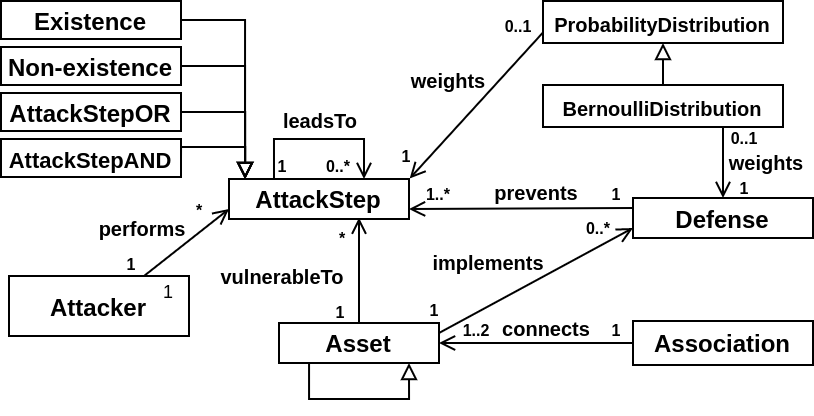

The diagram above was exported from draw.io. Its source (the exported page's mxGraphModel, read from the mxfile embedded in the PNG):
<mxGraphModel dx="805" dy="479" grid="1" gridSize="10" guides="1" tooltips="1" connect="1" arrows="1" fold="1" page="1" pageScale="1" pageWidth="827" pageHeight="1169" math="0" shadow="0">
  <root>
    <mxCell id="0" />
    <mxCell id="1" parent="0" />
    <mxCell id="G_xnt0krBs_Xdhr1Ry81-15" style="edgeStyle=orthogonalEdgeStyle;rounded=0;orthogonalLoop=1;jettySize=auto;html=1;exitX=1;exitY=0.5;exitDx=0;exitDy=0;entryX=0.09;entryY=0.002;entryDx=0;entryDy=0;entryPerimeter=0;endArrow=block;endFill=0;" parent="1" source="Q0htxFT-Md4tVgBZwuGx-197" target="Q0htxFT-Md4tVgBZwuGx-2" edge="1">
      <mxGeometry relative="1" as="geometry">
        <Array as="points">
          <mxPoint x="106" y="104" />
          <mxPoint x="138" y="104" />
        </Array>
      </mxGeometry>
    </mxCell>
    <mxCell id="Q0htxFT-Md4tVgBZwuGx-197" value="&lt;font style=&quot;font-size: 11px&quot;&gt;AttackStepAND&lt;/font&gt;" style="rounded=0;whiteSpace=wrap;html=1;fontStyle=1" parent="1" vertex="1">
      <mxGeometry x="16" y="100" width="90" height="19" as="geometry" />
    </mxCell>
    <mxCell id="Q0htxFT-Md4tVgBZwuGx-2" value="AttackStep" style="rounded=0;whiteSpace=wrap;html=1;fontStyle=1" parent="1" vertex="1">
      <mxGeometry x="130" y="120" width="90" height="20" as="geometry" />
    </mxCell>
    <mxCell id="Q0htxFT-Md4tVgBZwuGx-7" style="edgeStyle=orthogonalEdgeStyle;rounded=0;orthogonalLoop=1;jettySize=auto;html=1;exitX=1;exitY=0.5;exitDx=0;exitDy=0;entryX=0;entryY=0.5;entryDx=0;entryDy=0;endArrow=none;endFill=0;startArrow=open;startFill=0;" parent="1" source="Q0htxFT-Md4tVgBZwuGx-3" target="Q0htxFT-Md4tVgBZwuGx-4" edge="1">
      <mxGeometry relative="1" as="geometry" />
    </mxCell>
    <mxCell id="9UatdJ1RaZpymsaL0UMa-4" style="rounded=0;orthogonalLoop=1;jettySize=auto;html=1;exitX=1;exitY=0.25;exitDx=0;exitDy=0;entryX=0;entryY=0.75;entryDx=0;entryDy=0;startArrow=none;startFill=0;endArrow=open;endFill=0;" parent="1" source="Q0htxFT-Md4tVgBZwuGx-3" target="Q0htxFT-Md4tVgBZwuGx-77" edge="1">
      <mxGeometry relative="1" as="geometry" />
    </mxCell>
    <mxCell id="9UatdJ1RaZpymsaL0UMa-13" style="edgeStyle=none;rounded=0;orthogonalLoop=1;jettySize=auto;html=1;exitX=0.5;exitY=0;exitDx=0;exitDy=0;entryX=0.9;entryY=-0.083;entryDx=0;entryDy=0;startArrow=none;startFill=0;endArrow=open;endFill=0;entryPerimeter=0;" parent="1" source="Q0htxFT-Md4tVgBZwuGx-3" target="9UatdJ1RaZpymsaL0UMa-16" edge="1">
      <mxGeometry relative="1" as="geometry" />
    </mxCell>
    <mxCell id="Q0htxFT-Md4tVgBZwuGx-3" value="Asset" style="rounded=0;whiteSpace=wrap;html=1;fontStyle=1" parent="1" vertex="1">
      <mxGeometry x="155" y="192" width="80" height="20" as="geometry" />
    </mxCell>
    <mxCell id="Q0htxFT-Md4tVgBZwuGx-4" value="Association" style="rounded=0;whiteSpace=wrap;html=1;fontStyle=1" parent="1" vertex="1">
      <mxGeometry x="332" y="191" width="90" height="22" as="geometry" />
    </mxCell>
    <mxCell id="Q0htxFT-Md4tVgBZwuGx-221" style="edgeStyle=none;rounded=0;orthogonalLoop=1;jettySize=auto;html=1;exitX=0;exitY=0.25;exitDx=0;exitDy=0;entryX=1;entryY=0.75;entryDx=0;entryDy=0;startArrow=none;startFill=0;endArrow=open;endFill=0;strokeWidth=1;" parent="1" source="Q0htxFT-Md4tVgBZwuGx-77" target="Q0htxFT-Md4tVgBZwuGx-2" edge="1">
      <mxGeometry relative="1" as="geometry">
        <mxPoint x="220" y="139" as="targetPoint" />
      </mxGeometry>
    </mxCell>
    <mxCell id="Q0htxFT-Md4tVgBZwuGx-77" value="Defense" style="rounded=0;whiteSpace=wrap;html=1;fontStyle=1" parent="1" vertex="1">
      <mxGeometry x="332" y="129.5" width="90" height="20" as="geometry" />
    </mxCell>
    <mxCell id="G_xnt0krBs_Xdhr1Ry81-16" style="edgeStyle=orthogonalEdgeStyle;rounded=0;orthogonalLoop=1;jettySize=auto;html=1;exitX=1;exitY=0.5;exitDx=0;exitDy=0;entryX=0.09;entryY=0.002;entryDx=0;entryDy=0;entryPerimeter=0;endArrow=block;endFill=0;" parent="1" source="Q0htxFT-Md4tVgBZwuGx-196" target="Q0htxFT-Md4tVgBZwuGx-2" edge="1">
      <mxGeometry relative="1" as="geometry" />
    </mxCell>
    <mxCell id="Q0htxFT-Md4tVgBZwuGx-196" value="AttackStepOR" style="rounded=0;whiteSpace=wrap;html=1;fontStyle=1" parent="1" vertex="1">
      <mxGeometry x="16" y="77" width="90" height="19" as="geometry" />
    </mxCell>
    <mxCell id="G_xnt0krBs_Xdhr1Ry81-17" style="rounded=0;orthogonalLoop=1;jettySize=auto;html=1;exitX=0.75;exitY=0;exitDx=0;exitDy=0;entryX=0;entryY=0.75;entryDx=0;entryDy=0;endArrow=open;endFill=0;" parent="1" source="Q0htxFT-Md4tVgBZwuGx-222" target="Q0htxFT-Md4tVgBZwuGx-2" edge="1">
      <mxGeometry relative="1" as="geometry" />
    </mxCell>
    <mxCell id="Q0htxFT-Md4tVgBZwuGx-222" value="Attacker" style="rounded=0;whiteSpace=wrap;html=1;fontStyle=1" parent="1" vertex="1">
      <mxGeometry x="20" y="168.5" width="90" height="30" as="geometry" />
    </mxCell>
    <mxCell id="9UatdJ1RaZpymsaL0UMa-1" value="&lt;font style=&quot;font-size: 9px&quot;&gt;1&lt;/font&gt;" style="text;html=1;strokeColor=none;fillColor=none;align=center;verticalAlign=middle;whiteSpace=wrap;rounded=0;" parent="1" vertex="1">
      <mxGeometry x="94" y="166" width="12" height="17" as="geometry" />
    </mxCell>
    <mxCell id="9UatdJ1RaZpymsaL0UMa-2" value="&lt;font style=&quot;font-size: 10px&quot;&gt;performs&lt;/font&gt;" style="text;html=1;strokeColor=none;fillColor=none;align=center;verticalAlign=middle;whiteSpace=wrap;rounded=0;fontStyle=1" parent="1" vertex="1">
      <mxGeometry x="67" y="133.5" width="40" height="20" as="geometry" />
    </mxCell>
    <mxCell id="9UatdJ1RaZpymsaL0UMa-3" value="&lt;font style=&quot;font-size: 8px&quot;&gt;1&lt;/font&gt;" style="text;html=1;strokeColor=none;fillColor=none;align=center;verticalAlign=middle;whiteSpace=wrap;rounded=0;fontStyle=1" parent="1" vertex="1">
      <mxGeometry x="74" y="155.5" width="15" height="10" as="geometry" />
    </mxCell>
    <mxCell id="9UatdJ1RaZpymsaL0UMa-6" value="&lt;span style=&quot;font-size: 10px&quot;&gt;implements&lt;/span&gt;" style="text;html=1;strokeColor=none;fillColor=none;align=center;verticalAlign=middle;whiteSpace=wrap;rounded=0;fontStyle=1" parent="1" vertex="1">
      <mxGeometry x="239.5" y="150.5" width="40" height="20" as="geometry" />
    </mxCell>
    <mxCell id="9UatdJ1RaZpymsaL0UMa-7" value="&lt;font style=&quot;font-size: 8px&quot;&gt;0..*&lt;/font&gt;" style="text;html=1;strokeColor=none;fillColor=none;align=center;verticalAlign=middle;whiteSpace=wrap;rounded=0;fontStyle=1" parent="1" vertex="1">
      <mxGeometry x="295" y="132.5" width="40" height="20" as="geometry" />
    </mxCell>
    <mxCell id="9UatdJ1RaZpymsaL0UMa-8" value="&lt;span style=&quot;font-size: 10px&quot;&gt;prevents&lt;/span&gt;" style="text;html=1;strokeColor=none;fillColor=none;align=center;verticalAlign=middle;whiteSpace=wrap;rounded=0;fontStyle=1" parent="1" vertex="1">
      <mxGeometry x="264" y="116" width="40" height="20" as="geometry" />
    </mxCell>
    <mxCell id="9UatdJ1RaZpymsaL0UMa-9" value="&lt;font style=&quot;font-size: 8px&quot;&gt;1..*&lt;/font&gt;" style="text;html=1;strokeColor=none;fillColor=none;align=center;verticalAlign=middle;whiteSpace=wrap;rounded=0;fontStyle=1" parent="1" vertex="1">
      <mxGeometry x="226" y="123" width="18" height="6" as="geometry" />
    </mxCell>
    <mxCell id="9UatdJ1RaZpymsaL0UMa-11" value="&lt;span style=&quot;font-size: 10px&quot;&gt;connects&lt;/span&gt;" style="text;html=1;strokeColor=none;fillColor=none;align=center;verticalAlign=middle;whiteSpace=wrap;rounded=0;fontStyle=1" parent="1" vertex="1">
      <mxGeometry x="269" y="183.5" width="40" height="20" as="geometry" />
    </mxCell>
    <mxCell id="9UatdJ1RaZpymsaL0UMa-12" value="&lt;font style=&quot;font-size: 8px&quot;&gt;1..2&lt;/font&gt;" style="text;html=1;strokeColor=none;fillColor=none;align=center;verticalAlign=middle;whiteSpace=wrap;rounded=0;fontStyle=1" parent="1" vertex="1">
      <mxGeometry x="244" y="188.5" width="20" height="10" as="geometry" />
    </mxCell>
    <mxCell id="9UatdJ1RaZpymsaL0UMa-15" value="&lt;span style=&quot;font-size: 10px&quot;&gt;vulnerableTo&lt;/span&gt;" style="text;html=1;strokeColor=none;fillColor=none;align=center;verticalAlign=middle;whiteSpace=wrap;rounded=0;fontStyle=1" parent="1" vertex="1">
      <mxGeometry x="137" y="157.5" width="40" height="20" as="geometry" />
    </mxCell>
    <mxCell id="9UatdJ1RaZpymsaL0UMa-16" value="&lt;font style=&quot;font-size: 8px&quot;&gt;*&lt;/font&gt;" style="text;html=1;strokeColor=none;fillColor=none;align=center;verticalAlign=middle;whiteSpace=wrap;rounded=0;fontStyle=1" parent="1" vertex="1">
      <mxGeometry x="177" y="140.5" width="20" height="14" as="geometry" />
    </mxCell>
    <mxCell id="9UatdJ1RaZpymsaL0UMa-17" value="&lt;span style=&quot;font-size: 8px&quot;&gt;*&lt;/span&gt;" style="text;html=1;strokeColor=none;fillColor=none;align=center;verticalAlign=middle;whiteSpace=wrap;rounded=0;fontStyle=1" parent="1" vertex="1">
      <mxGeometry x="108" y="128.5" width="15" height="10" as="geometry" />
    </mxCell>
    <mxCell id="9UatdJ1RaZpymsaL0UMa-18" value="&lt;font style=&quot;font-size: 8px&quot;&gt;1&lt;/font&gt;" style="text;html=1;strokeColor=none;fillColor=none;align=center;verticalAlign=middle;whiteSpace=wrap;rounded=0;fontStyle=1" parent="1" vertex="1">
      <mxGeometry x="319" y="122.5" width="10" height="7" as="geometry" />
    </mxCell>
    <mxCell id="9UatdJ1RaZpymsaL0UMa-19" value="&lt;font style=&quot;font-size: 8px&quot;&gt;1&lt;/font&gt;" style="text;html=1;strokeColor=none;fillColor=none;align=center;verticalAlign=middle;whiteSpace=wrap;rounded=0;fontStyle=1" parent="1" vertex="1">
      <mxGeometry x="223" y="178.5" width="20" height="10" as="geometry" />
    </mxCell>
    <mxCell id="9UatdJ1RaZpymsaL0UMa-20" value="&lt;font style=&quot;font-size: 8px&quot;&gt;1&lt;/font&gt;" style="text;html=1;strokeColor=none;fillColor=none;align=center;verticalAlign=middle;whiteSpace=wrap;rounded=0;fontStyle=1" parent="1" vertex="1">
      <mxGeometry x="313.5" y="188.5" width="20" height="10" as="geometry" />
    </mxCell>
    <mxCell id="9UatdJ1RaZpymsaL0UMa-21" value="&lt;font style=&quot;font-size: 8px&quot;&gt;1&lt;/font&gt;" style="text;html=1;strokeColor=none;fillColor=none;align=center;verticalAlign=middle;whiteSpace=wrap;rounded=0;fontStyle=1" parent="1" vertex="1">
      <mxGeometry x="176" y="179.5" width="20" height="10" as="geometry" />
    </mxCell>
    <mxCell id="9UatdJ1RaZpymsaL0UMa-22" style="edgeStyle=none;rounded=0;orthogonalLoop=1;jettySize=auto;html=1;exitX=0.5;exitY=0;exitDx=0;exitDy=0;startArrow=none;startFill=0;endArrow=open;endFill=0;" parent="1" source="Q0htxFT-Md4tVgBZwuGx-4" target="Q0htxFT-Md4tVgBZwuGx-4" edge="1">
      <mxGeometry relative="1" as="geometry" />
    </mxCell>
    <mxCell id="c7za9FhFOgieA7_6tWLc-2" style="rounded=0;orthogonalLoop=1;jettySize=auto;html=1;exitX=0;exitY=0.75;exitDx=0;exitDy=0;entryX=1.004;entryY=-0.013;entryDx=0;entryDy=0;entryPerimeter=0;endArrow=open;endFill=0;" parent="1" source="c7za9FhFOgieA7_6tWLc-1" target="Q0htxFT-Md4tVgBZwuGx-2" edge="1">
      <mxGeometry relative="1" as="geometry" />
    </mxCell>
    <mxCell id="c7za9FhFOgieA7_6tWLc-1" value="&lt;font style=&quot;font-size: 10px&quot;&gt;ProbabilityDistribution&lt;/font&gt;" style="rounded=0;whiteSpace=wrap;html=1;fontStyle=1" parent="1" vertex="1">
      <mxGeometry x="287" y="31" width="120" height="21" as="geometry" />
    </mxCell>
    <mxCell id="c7za9FhFOgieA7_6tWLc-3" value="&lt;font style=&quot;font-size: 8px&quot;&gt;1&lt;/font&gt;" style="text;html=1;strokeColor=none;fillColor=none;align=center;verticalAlign=middle;whiteSpace=wrap;rounded=0;fontStyle=1" parent="1" vertex="1">
      <mxGeometry x="210" y="104" width="18" height="6" as="geometry" />
    </mxCell>
    <mxCell id="c7za9FhFOgieA7_6tWLc-4" value="&lt;font style=&quot;font-size: 8px&quot;&gt;0..1&lt;/font&gt;" style="text;html=1;strokeColor=none;fillColor=none;align=center;verticalAlign=middle;whiteSpace=wrap;rounded=0;fontStyle=1" parent="1" vertex="1">
      <mxGeometry x="265.5" y="38.5" width="18" height="6" as="geometry" />
    </mxCell>
    <mxCell id="c7za9FhFOgieA7_6tWLc-5" value="&lt;span style=&quot;font-size: 10px&quot;&gt;weights&lt;/span&gt;" style="text;html=1;strokeColor=none;fillColor=none;align=center;verticalAlign=middle;whiteSpace=wrap;rounded=0;fontStyle=1" parent="1" vertex="1">
      <mxGeometry x="220" y="59.5" width="40" height="20" as="geometry" />
    </mxCell>
    <mxCell id="G_xnt0krBs_Xdhr1Ry81-9" value="&lt;font style=&quot;font-size: 8px&quot;&gt;1&lt;/font&gt;" style="text;html=1;strokeColor=none;fillColor=none;align=center;verticalAlign=middle;whiteSpace=wrap;rounded=0;fontStyle=1" parent="1" vertex="1">
      <mxGeometry x="147" y="107" width="20" height="10" as="geometry" />
    </mxCell>
    <mxCell id="G_xnt0krBs_Xdhr1Ry81-10" value="&lt;span style=&quot;font-size: 10px&quot;&gt;leadsTo&lt;/span&gt;" style="text;html=1;strokeColor=none;fillColor=none;align=center;verticalAlign=middle;whiteSpace=wrap;rounded=0;fontStyle=1" parent="1" vertex="1">
      <mxGeometry x="156" y="79.5" width="40" height="20" as="geometry" />
    </mxCell>
    <mxCell id="G_xnt0krBs_Xdhr1Ry81-11" value="&lt;font style=&quot;font-size: 8px&quot;&gt;0..*&lt;/font&gt;" style="text;html=1;strokeColor=none;fillColor=none;align=center;verticalAlign=middle;whiteSpace=wrap;rounded=0;fontStyle=1" parent="1" vertex="1">
      <mxGeometry x="175" y="105" width="20" height="14" as="geometry" />
    </mxCell>
    <mxCell id="G_xnt0krBs_Xdhr1Ry81-14" style="edgeStyle=orthogonalEdgeStyle;rounded=0;orthogonalLoop=1;jettySize=auto;html=1;exitX=0.25;exitY=0;exitDx=0;exitDy=0;entryX=0.75;entryY=0;entryDx=0;entryDy=0;endArrow=open;endFill=0;" parent="1" source="Q0htxFT-Md4tVgBZwuGx-2" target="Q0htxFT-Md4tVgBZwuGx-2" edge="1">
      <mxGeometry relative="1" as="geometry">
        <Array as="points">
          <mxPoint x="153" y="100" />
          <mxPoint x="198" y="100" />
        </Array>
      </mxGeometry>
    </mxCell>
    <mxCell id="O9F1bylsfXQE04mQwcgU-1" style="edgeStyle=orthogonalEdgeStyle;rounded=0;orthogonalLoop=1;jettySize=auto;html=1;exitX=0.25;exitY=1;exitDx=0;exitDy=0;endArrow=block;endFill=0;" parent="1" source="Q0htxFT-Md4tVgBZwuGx-3" edge="1">
      <mxGeometry relative="1" as="geometry">
        <mxPoint x="220" y="212" as="targetPoint" />
        <Array as="points">
          <mxPoint x="170" y="212" />
          <mxPoint x="170" y="230" />
          <mxPoint x="220" y="230" />
        </Array>
      </mxGeometry>
    </mxCell>
    <mxCell id="b-o8VIa70LE7W0H-w_FV-4" style="edgeStyle=orthogonalEdgeStyle;rounded=0;orthogonalLoop=1;jettySize=auto;html=1;exitX=1;exitY=0.5;exitDx=0;exitDy=0;endArrow=block;endFill=0;" parent="1" source="b-o8VIa70LE7W0H-w_FV-2" edge="1">
      <mxGeometry relative="1" as="geometry">
        <mxPoint x="138" y="120" as="targetPoint" />
        <Array as="points">
          <mxPoint x="138" y="63" />
        </Array>
      </mxGeometry>
    </mxCell>
    <mxCell id="b-o8VIa70LE7W0H-w_FV-2" value="Non-existence" style="rounded=0;whiteSpace=wrap;html=1;fontStyle=1" parent="1" vertex="1">
      <mxGeometry x="16" y="54" width="90" height="19" as="geometry" />
    </mxCell>
    <mxCell id="b-o8VIa70LE7W0H-w_FV-5" style="edgeStyle=orthogonalEdgeStyle;rounded=0;orthogonalLoop=1;jettySize=auto;html=1;exitX=1;exitY=0.5;exitDx=0;exitDy=0;entryX=0.089;entryY=0.001;entryDx=0;entryDy=0;entryPerimeter=0;endArrow=block;endFill=0;" parent="1" source="b-o8VIa70LE7W0H-w_FV-3" target="Q0htxFT-Md4tVgBZwuGx-2" edge="1">
      <mxGeometry relative="1" as="geometry" />
    </mxCell>
    <mxCell id="b-o8VIa70LE7W0H-w_FV-3" value="Existence" style="rounded=0;whiteSpace=wrap;html=1;fontStyle=1" parent="1" vertex="1">
      <mxGeometry x="16" y="31" width="90" height="19" as="geometry" />
    </mxCell>
    <mxCell id="IKOnam5CuBlLuFn1W95b-2" style="edgeStyle=orthogonalEdgeStyle;rounded=0;orthogonalLoop=1;jettySize=auto;html=1;exitX=0.5;exitY=0;exitDx=0;exitDy=0;entryX=0.5;entryY=1;entryDx=0;entryDy=0;endArrow=block;endFill=0;" edge="1" parent="1" source="IKOnam5CuBlLuFn1W95b-1" target="c7za9FhFOgieA7_6tWLc-1">
      <mxGeometry relative="1" as="geometry" />
    </mxCell>
    <mxCell id="IKOnam5CuBlLuFn1W95b-5" style="edgeStyle=orthogonalEdgeStyle;rounded=0;orthogonalLoop=1;jettySize=auto;html=1;exitX=0.75;exitY=1;exitDx=0;exitDy=0;entryX=0.5;entryY=0;entryDx=0;entryDy=0;endArrow=open;endFill=0;" edge="1" parent="1" source="IKOnam5CuBlLuFn1W95b-1" target="Q0htxFT-Md4tVgBZwuGx-77">
      <mxGeometry relative="1" as="geometry" />
    </mxCell>
    <mxCell id="IKOnam5CuBlLuFn1W95b-1" value="&lt;font style=&quot;font-size: 10px&quot;&gt;BernoulliDistribution&lt;/font&gt;" style="rounded=0;whiteSpace=wrap;html=1;fontStyle=1" vertex="1" parent="1">
      <mxGeometry x="287" y="73" width="120" height="21" as="geometry" />
    </mxCell>
    <mxCell id="IKOnam5CuBlLuFn1W95b-4" value="&lt;font style=&quot;font-size: 8px&quot;&gt;0..1&lt;/font&gt;" style="text;html=1;strokeColor=none;fillColor=none;align=center;verticalAlign=middle;whiteSpace=wrap;rounded=0;fontStyle=1" vertex="1" parent="1">
      <mxGeometry x="379" y="95" width="18" height="6" as="geometry" />
    </mxCell>
    <mxCell id="IKOnam5CuBlLuFn1W95b-6" value="&lt;span style=&quot;font-size: 10px&quot;&gt;weights&lt;/span&gt;" style="text;html=1;strokeColor=none;fillColor=none;align=center;verticalAlign=middle;whiteSpace=wrap;rounded=0;fontStyle=1" vertex="1" parent="1">
      <mxGeometry x="379" y="101" width="40" height="20" as="geometry" />
    </mxCell>
    <mxCell id="IKOnam5CuBlLuFn1W95b-7" value="&lt;font style=&quot;font-size: 8px&quot;&gt;1&lt;/font&gt;" style="text;html=1;strokeColor=none;fillColor=none;align=center;verticalAlign=middle;whiteSpace=wrap;rounded=0;fontStyle=1" vertex="1" parent="1">
      <mxGeometry x="379" y="120" width="18" height="6" as="geometry" />
    </mxCell>
  </root>
</mxGraphModel>